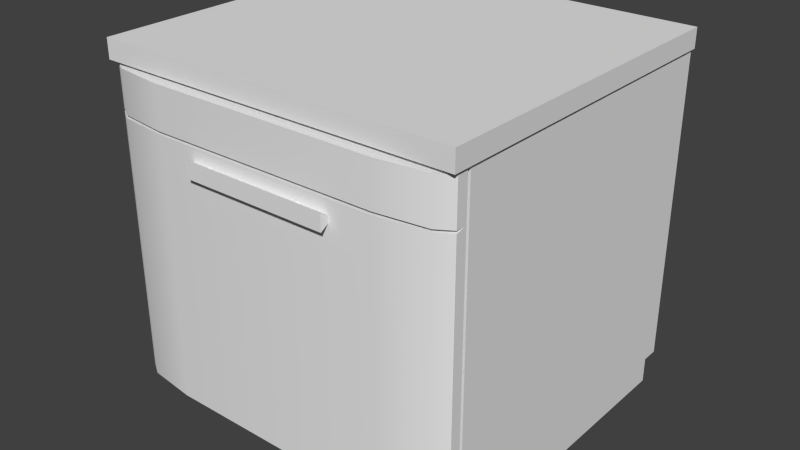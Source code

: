 # Source: Dishwasher.blend  (saved by Blender 2.70.0; exported with 4.5.12 LTS)
import bpy
from mathutils import Matrix  # noqa: F401  (used for matrix-valued properties, if any)

bpy.ops.wm.read_factory_settings(use_empty=True)
scene = bpy.context.scene
scene.name = 'Scene'

# ---- collections
col_collection_1 = bpy.data.collections.new('Collection 1'); scene.collection.children.link(col_collection_1)

# ---- materials (node trees are filled in below, after node groups)
mat_default = bpy.data.materials.new('Default')
mat_default.alpha_threshold = 0.0
mat_default.use_transparent_shadow = False
mat_default.roughness = 0.5
mat_default.line_color = (0.0, 0.0, 0.0, 1.0)

# ---- material node trees

# ---- world
world_world = bpy.data.worlds.new('World'); scene.world = world_world
world_world.color = (0.05088, 0.05088, 0.05088)
world_world.use_sun_shadow = False
world_world.sun_shadow_jitter_overblur = 0.0
world_world.cycles.sampling_method = 'MANUAL'
world_world.cycles.sample_map_resolution = 256

# ---- meshes
me_dishwasher01_003 = bpy.data.meshes.new('DishWasher01.003')
me_dishwasher01_003.from_pydata([(-0.1402, 0.5238, 0.3476), (-0.1402, 0.5393, 0.3744), (0.1402, 0.5393, 0.3744), (0.1402, 0.5238, 0.3476), (-0.1402, 0.5083, 0.3744), (0.1402, 0.5083, 0.3744)], [], [(0, 1, 2, 3), (4, 0, 3, 5), (1, 4, 5, 2), (5, 3, 2), (1, 0, 4)])
_uv = me_dishwasher01_003.uv_layers.new(name='UVMap')
_uv.uv.foreach_set('vector', [0.0, 0.09957, 0.0, 0.0, 0.9004, 0.0, 0.9004, 0.09957, 0.0, 0.1991, 0.0, 0.09957, 0.9004, 0.09957, 0.9004, 0.1991, 1.0, 0.9004, 0.9004, 0.9004, 0.9004, 9.571e-08, 1.0, 0.0, 0.1725, 0.2987, 0.08623, 0.2489, 0.1725, 0.1991, 0.08623, 0.2987, 0.0, 0.2489, 0.08623, 0.1991])
me_dishwasher01_003.materials.append(mat_default)
me_dishwasher01_003.use_remesh_preserve_volume = False
me_dishwasher01_003.use_remesh_preserve_attributes = False
me_dishwasher01_003.use_mirror_vertex_groups = False
me_dishwasher01_003.update()
me_dishwasher01_002 = bpy.data.meshes.new('DishWasher01.002')
me_dishwasher01_002.from_pydata([(0.2194, 0.6402, 0.3588), (-0.2194, 0.6402, 0.3588), (-0.2194, 0.5609, 0.3588), (0.2194, 0.5609, 0.3588), (0.3416, 0.6412, 0.3095), (0.3416, 0.5609, 0.3095), (-0.3416, 0.5609, 0.3095), (-0.3416, 0.6412, 0.3095), (0.3416, 0.5609, 0.3303), (-0.3416, 0.5609, 0.3303), (0.3416, 0.6402, 0.3303), (-0.3416, 0.6402, 0.3303), (-0.3139, 0.6402, 0.3474), (0.3139, 0.6402, 0.3474), (-0.3139, 0.5609, 0.3474), (0.3139, 0.5609, 0.3474)], [], [(0, 1, 2, 3), (4, 5, 6, 7), (8, 9, 6, 5), (10, 8, 5, 4), (11, 10, 4, 7), (9, 11, 7, 6), (10, 11, 12, 13), (11, 9, 14, 12), (9, 8, 15, 14), (8, 10, 13, 15), (13, 12, 1, 0), (12, 14, 2, 1), (14, 15, 3, 2), (15, 13, 0, 3)])
me_dishwasher01_002.polygons.foreach_set('use_smooth', [True] * 14)
_uv = me_dishwasher01_002.uv_layers.new(name='UVMap')
_uv.uv.foreach_set('vector', [0.2336, 0.1789, 0.2336, 0.8211, 0.1175, 0.8211, 0.1175, 0.1789, 0.0, 4.362e-08, 0.1175, 0.0, 0.1175, 1.0, 0.0, 1.0, 1.0, 1.03, 0.0, 1.03, 0.0, 1.0, 1.0, 1.0, 0.3059, 0.2336, 0.3059, 0.1175, 0.3364, 0.1175, 0.3364, 0.2351, 0.2754, 1.0, 0.2754, 0.0, 0.3059, 0.0, 0.3059, 1.0, 0.3059, 0.1175, 0.3059, 0.00149, 0.3364, 0.0, 0.3364, 0.1175, 0.2754, 0.0, 0.2754, 1.0, 0.2504, 0.9594, 0.2504, 0.04056, 0.2336, 1.0, 0.1175, 1.0, 0.1175, 0.9594, 0.2336, 0.9594, 0.0, 1.03, 1.0, 1.03, 0.9594, 1.055, 0.04056, 1.055, 0.1175, 4.362e-08, 0.2336, 0.0, 0.2336, 0.04056, 0.1175, 0.04056, 0.2504, 0.04056, 0.2504, 0.9594, 0.2336, 0.8211, 0.2336, 0.1789, 0.2336, 0.9594, 0.1175, 0.9594, 0.1175, 0.8211, 0.2336, 0.8211, 0.04056, 1.055, 0.9594, 1.055, 0.8211, 1.072, 0.1789, 1.072, 0.1175, 0.04056, 0.2336, 0.04056, 0.2336, 0.1789, 0.1175, 0.1789])
me_dishwasher01_002.materials.append(mat_default)
me_dishwasher01_002.use_remesh_preserve_volume = False
me_dishwasher01_002.use_remesh_preserve_attributes = False
me_dishwasher01_002.use_mirror_vertex_groups = False
me_dishwasher01_002.update()
me_dishwasher01_001 = bpy.data.meshes.new('DishWasher01.001')
me_dishwasher01_001.from_pydata([(0.3416, 0.5614, 0.3095), (0.3416, 0.05926, 0.3095), (-0.3416, 0.05926, 0.3095), (-0.3416, 0.5614, 0.3095), (0.3416, 0.05926, 0.3303), (-0.3416, 0.05926, 0.3303), (0.3416, 0.5554, 0.3303), (-0.3416, 0.5554, 0.3303), (0.2194, 0.5554, 0.3588), (-0.2194, 0.5554, 0.3588), (-0.2194, 0.05926, 0.3588), (0.2194, 0.05926, 0.3588), (-0.3139, 0.5554, 0.3474), (0.3139, 0.5554, 0.3474), (-0.3139, 0.05926, 0.3474), (0.3139, 0.05926, 0.3474)], [], [(0, 1, 2, 3), (4, 5, 2, 1), (6, 4, 1, 0), (7, 6, 0, 3), (5, 7, 3, 2), (8, 9, 10, 11), (6, 7, 12, 13), (7, 5, 14, 12), (5, 4, 15, 14), (4, 6, 13, 15), (13, 12, 9, 8), (12, 14, 10, 9), (14, 15, 11, 10), (15, 13, 8, 11)])
me_dishwasher01_001.polygons.foreach_set('use_smooth', [True] * 14)
_uv = me_dishwasher01_001.uv_layers.new(name='UVMap')
_uv.uv.foreach_set('vector', [0.0, 8.365e-08, 0.4698, 0.0, 0.4698, 0.6392, 0.0, 0.6392, 0.6392, 0.6587, 0.0, 0.6587, 0.0, 0.6392, 0.6392, 0.6392, 1.0, 0.005619, 1.0, 0.4698, 0.9805, 0.4698, 0.9805, 0.0, 0.9606, 0.6392, 0.9606, 0.0, 0.9805, 0.0, 0.9805, 0.6392, 1.0, 0.4698, 1.0, 0.934, 0.9805, 0.9396, 0.9805, 0.4698, 0.934, 0.1144, 0.934, 0.5249, 0.4698, 0.5249, 0.4698, 0.1144, 0.9606, 0.0, 0.9606, 0.6392, 0.9447, 0.6133, 0.9447, 0.02593, 0.934, 0.6392, 0.4698, 0.6392, 0.4698, 0.6133, 0.934, 0.6133, 0.0, 0.6587, 0.6392, 0.6587, 0.6133, 0.6747, 0.02593, 0.6747, 0.4698, 8.365e-08, 0.934, 0.0, 0.934, 0.02593, 0.4698, 0.02593, 0.9447, 0.02593, 0.9447, 0.6133, 0.934, 0.5249, 0.934, 0.1144, 0.934, 0.6133, 0.4698, 0.6133, 0.4698, 0.5249, 0.934, 0.5249, 0.02593, 0.6747, 0.6133, 0.6747, 0.5249, 0.6854, 0.1144, 0.6854, 0.4698, 0.02593, 0.934, 0.02593, 0.934, 0.1144, 0.4698, 0.1144])
me_dishwasher01_001.materials.append(mat_default)
me_dishwasher01_001.use_remesh_preserve_volume = False
me_dishwasher01_001.use_remesh_preserve_attributes = False
me_dishwasher01_001.use_mirror_vertex_groups = False
me_dishwasher01_001.update()
me_dishwasher01 = bpy.data.meshes.new('DishWasher01')
me_dishwasher01.from_pydata([(0.3416, 0.6504, -0.3034), (0.3416, 0.05141, -0.3034), (-0.3416, 0.05141, -0.3034), (-0.3416, 0.6504, -0.3034), (0.3416, 0.05141, 0.3034), (0.3416, 0.6504, 0.3034), (-0.3416, 0.6504, 0.3034), (-0.3416, 0.05141, 0.3034), (0.3385, -0.001315, 0.2771), (-0.3385, -0.001315, 0.2771), (-0.3385, -0.001315, -0.2771), (0.3385, -0.001315, -0.2771), (0.3385, 0.05141, 0.2771), (-0.3385, 0.05141, 0.2771), (-0.3385, 0.05141, -0.2771), (0.3385, 0.05141, -0.2771), (0.3467, 0.6832, 0.3438), (0.3467, 0.6463, 0.3438), (0.3467, 0.6463, -0.3049), (0.3467, 0.6832, -0.3049), (-0.3467, 0.6463, -0.3049), (-0.3467, 0.6832, -0.3049), (-0.3467, 0.6832, 0.3438), (-0.3467, 0.6463, 0.3438), (0.09715, 0.5238, 0.3083), (0.0818, 0.5327, 0.3083), (0.0818, 0.5327, 0.3664), (0.09715, 0.5238, 0.3664), (0.0818, 0.515, 0.3083), (0.0818, 0.515, 0.3664), (-0.0892, 0.5238, 0.3083), (-0.1046, 0.5327, 0.3083), (-0.1046, 0.5327, 0.3664), (-0.0892, 0.5238, 0.3664), (-0.1046, 0.515, 0.3083), (-0.1046, 0.515, 0.3664)], [], [(0, 1, 2, 3), (4, 5, 6, 7), (4, 7, 2, 1), (1, 0, 5, 4), (7, 6, 3, 2), (8, 9, 10, 11), (12, 13, 9, 8), (13, 14, 10, 9), (14, 15, 11, 10), (15, 12, 8, 11), (16, 17, 18, 19), (19, 18, 20, 21), (17, 16, 22, 23), (23, 22, 21, 20), (21, 22, 16, 19), (24, 25, 26, 27), (28, 24, 27, 29), (25, 28, 29, 26), (30, 31, 32, 33), (34, 30, 33, 35), (31, 34, 35, 32), (17, 23, 20, 18)])
_uv = me_dishwasher01.uv_layers.new(name='UVMap')
_uv.uv.foreach_set('vector', [0.3338, 0.3338, 0.642, 0.3338, 0.642, 0.6853, 0.3338, 0.6853, 0.3082, 0.7006, 0.0, 0.7006, 0.0, 0.349, 0.3082, 0.349, 0.9542, 0.3338, 0.9542, 0.6777, 0.642, 0.6777, 0.642, 0.3338, 0.6688, 0.3082, 0.6688, 0.0, 0.981, 0.0, 0.981, 0.3082, 0.642, 0.6853, 0.642, 0.9935, 0.3298, 0.9935, 0.3298, 0.6853, 0.642, 1.019, 0.642, 0.6777, 0.9271, 0.6777, 0.9271, 1.019, 0.9903, 1.046, 0.642, 1.046, 0.642, 1.019, 0.9903, 1.019, 0.3082, 0.7277, 0.02311, 0.7277, 0.02311, 0.7006, 0.3082, 0.7006, 0.2936, 0.9935, 0.642, 0.9935, 0.642, 1.021, 0.2936, 1.021, 0.9542, 0.6777, 0.9542, 0.9628, 0.9271, 0.9628, 0.9271, 0.6777, 0.9732, 0.6676, 0.9542, 0.6676, 0.9542, 0.3338, 0.9732, 0.3338, 0.3082, 0.349, 0.3272, 0.349, 0.3272, 0.7058, 0.3082, 0.7058, 0.981, 0.0, 1.0, 0.0, 1.0, 0.3568, 0.981, 0.3568, 1.0, 0.6905, 0.981, 0.6905, 0.981, 0.3568, 1.0, 0.3568, 0.3338, 0.3338, 0.3338, 9.2e-08, 0.6688, 0.0, 0.6688, 0.3338, 0.3272, 0.7357, 0.3182, 0.7357, 0.3182, 0.7058, 0.3272, 0.7058, 0.6987, 0.3082, 0.6987, 0.3169, 0.6688, 0.3169, 0.6688, 0.3082, 0.01399, 0.7006, 0.02311, 0.7006, 0.02311, 0.7305, 0.01399, 0.7305, 0.3082, 0.7058, 0.3172, 0.7058, 0.3172, 0.7357, 0.3082, 0.7357, 0.6987, 0.3251, 0.6987, 0.3338, 0.6688, 0.3338, 0.6688, 0.3251, 0.0, 0.7006, 0.00912, 0.7006, 0.00912, 0.7305, 0.0, 0.7305, 1.533e-08, 0.349, 0.0, 3.067e-08, 0.3338, 0.0, 0.3338, 0.349])
me_dishwasher01.materials.append(mat_default)
me_dishwasher01.use_remesh_preserve_volume = False
me_dishwasher01.use_remesh_preserve_attributes = False
me_dishwasher01.use_mirror_vertex_groups = False
me_dishwasher01.update()

# ---- objects
ob_dishwasher01_003 = bpy.data.objects.new('DishWasher01.003', me_dishwasher01_003)
ob_dishwasher01_002 = bpy.data.objects.new('DishWasher01.002', me_dishwasher01_002)
ob_dishwasher01_001 = bpy.data.objects.new('DishWasher01.001', me_dishwasher01_001)
ob_dishwasher01 = bpy.data.objects.new('DishWasher01', me_dishwasher01)

# ---- transforms, parenting, visibility, modifiers, constraints
ob_dishwasher01_003.location = (0.0, 0.0, 0.0)
ob_dishwasher01_003.rotation_euler = (1.571, -0.0, 0.0)
ob_dishwasher01_003.lineart.crease_threshold = 0.0
ob_dishwasher01_002.location = (0.0, 0.0, 0.0)
ob_dishwasher01_002.rotation_euler = (1.571, -0.0, 0.0)
ob_dishwasher01_002.lineart.crease_threshold = 0.0
_m = ob_dishwasher01_002.modifiers.new('EdgeSplit', 'EDGE_SPLIT')
ob_dishwasher01_001.location = (0.0, 0.0, 0.0)
ob_dishwasher01_001.rotation_euler = (1.571, -0.0, 0.0)
ob_dishwasher01_001.lineart.crease_threshold = 0.0
_m = ob_dishwasher01_001.modifiers.new('EdgeSplit', 'EDGE_SPLIT')
ob_dishwasher01.location = (0.0, 0.0, 0.0)
ob_dishwasher01.rotation_euler = (1.571, -0.0, 0.0)
ob_dishwasher01.lineart.crease_threshold = 0.0

# ---- collection membership
col_collection_1.objects.link(ob_dishwasher01_003)
col_collection_1.objects.link(ob_dishwasher01_002)
col_collection_1.objects.link(ob_dishwasher01_001)
col_collection_1.objects.link(ob_dishwasher01)

# ---- scene / render settings (as saved in the file)
scene.frame_start = 1; scene.frame_end = 250; scene.frame_set(1)
scene.render.engine = 'BLENDER_EEVEE_NEXT'
scene.render.resolution_percentage = 50
scene.render.dither_intensity = 0.0
scene.cycles.use_denoising = False
scene.cycles.samples = 10
scene.cycles.sampling_pattern = 'TABULATED_SOBOL'
scene.cycles.light_sampling_threshold = 0.0
scene.cycles.use_adaptive_sampling = False
scene.cycles.use_light_tree = False
scene.cycles.blur_glossy = 0.0
scene.cycles.volume_bounces = 1
scene.cycles.pixel_filter_type = 'GAUSSIAN'
scene.cycles.sample_clamp_indirect = 0.0
scene.view_settings.view_transform = 'Standard'
bpy.context.view_layer.update()

# ---- added for rendering (the .blend has no active camera and no usable light): camera, sun
cam_auto = bpy.data.cameras.new('AutoCamera')
cam_auto.lens = 50.0
cam_auto.sensor_width = 36.0
cam_auto.clip_end = 1000.0
ob_auto_camera = bpy.data.objects.new('AutoCamera', cam_auto)
scene.collection.objects.link(ob_auto_camera)
ob_auto_camera.location = (1.099, -1.35355, 1.22016)
ob_auto_camera.rotation_euler = (1.09748, -7.21219e-08, 0.694738)
scene.camera = ob_auto_camera
light_auto_sun = bpy.data.lights.new('AutoSun', 'SUN')
light_auto_sun.energy = 3.0
light_auto_sun.angle = 0.0523599
ob_auto_sun = bpy.data.objects.new('AutoSun', light_auto_sun)
scene.collection.objects.link(ob_auto_sun)
ob_auto_sun.rotation_euler = (0.872665, 0.174533, 0.523599)
bpy.context.view_layer.update()
